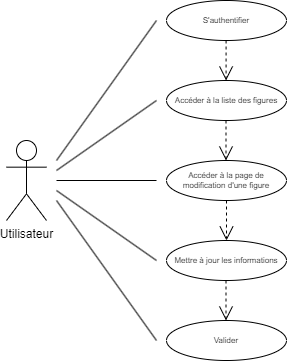

The diagram above was exported from draw.io. Its source (the exported page's mxGraphModel, read from the mxfile embedded in the PNG):
<mxGraphModel dx="1290" dy="541" grid="1" gridSize="10" guides="1" tooltips="1" connect="1" arrows="1" fold="1" page="1" pageScale="1" pageWidth="827" pageHeight="1169" math="0" shadow="0">
  <root>
    <mxCell id="0" />
    <mxCell id="1" parent="0" />
    <mxCell id="DZNn3wnEmj3D0dEfYyru-1" value="Utilisateur" style="shape=umlActor;verticalLabelPosition=bottom;verticalAlign=top;html=1;outlineConnect=0;" vertex="1" parent="1">
      <mxGeometry x="280" y="320" width="40" height="80" as="geometry" />
    </mxCell>
    <mxCell id="DZNn3wnEmj3D0dEfYyru-2" value="Accéder à la liste des figures" style="ellipse;whiteSpace=wrap;html=1;fontSize=8;" vertex="1" parent="1">
      <mxGeometry x="440" y="260" width="120" height="40" as="geometry" />
    </mxCell>
    <mxCell id="DZNn3wnEmj3D0dEfYyru-3" value="Mettre à jour les informations" style="ellipse;whiteSpace=wrap;html=1;fontSize=8;" vertex="1" parent="1">
      <mxGeometry x="440" y="420" width="120" height="40" as="geometry" />
    </mxCell>
    <mxCell id="DZNn3wnEmj3D0dEfYyru-4" value="Accéder à la page de modification d'une figure" style="ellipse;whiteSpace=wrap;html=1;fontSize=8;" vertex="1" parent="1">
      <mxGeometry x="440" y="340" width="120" height="40" as="geometry" />
    </mxCell>
    <mxCell id="DZNn3wnEmj3D0dEfYyru-5" value="" style="endArrow=none;html=1;rounded=0;" edge="1" parent="1">
      <mxGeometry relative="1" as="geometry">
        <mxPoint x="330" y="340" as="sourcePoint" />
        <mxPoint x="430" y="200" as="targetPoint" />
      </mxGeometry>
    </mxCell>
    <mxCell id="DZNn3wnEmj3D0dEfYyru-6" value="" style="endArrow=none;html=1;rounded=0;" edge="1" parent="1">
      <mxGeometry relative="1" as="geometry">
        <mxPoint x="330" y="370" as="sourcePoint" />
        <mxPoint x="430" y="440" as="targetPoint" />
      </mxGeometry>
    </mxCell>
    <mxCell id="DZNn3wnEmj3D0dEfYyru-7" value="" style="endArrow=none;html=1;rounded=0;" edge="1" parent="1">
      <mxGeometry relative="1" as="geometry">
        <mxPoint x="330" y="350" as="sourcePoint" />
        <mxPoint x="430" y="280" as="targetPoint" />
      </mxGeometry>
    </mxCell>
    <mxCell id="DZNn3wnEmj3D0dEfYyru-8" value="" style="endArrow=open;endSize=12;dashed=1;html=1;rounded=0;fontSize=8;entryX=0.5;entryY=0;entryDx=0;entryDy=0;exitX=0.5;exitY=1;exitDx=0;exitDy=0;" edge="1" parent="1" source="DZNn3wnEmj3D0dEfYyru-4" target="DZNn3wnEmj3D0dEfYyru-3">
      <mxGeometry width="160" relative="1" as="geometry">
        <mxPoint x="390" y="350" as="sourcePoint" />
        <mxPoint x="550" y="350" as="targetPoint" />
      </mxGeometry>
    </mxCell>
    <mxCell id="DZNn3wnEmj3D0dEfYyru-9" value="" style="endArrow=open;endSize=12;dashed=1;html=1;rounded=0;fontSize=8;entryX=0.5;entryY=0;entryDx=0;entryDy=0;exitX=0.5;exitY=1;exitDx=0;exitDy=0;" edge="1" parent="1">
      <mxGeometry width="160" relative="1" as="geometry">
        <mxPoint x="499.5" y="300" as="sourcePoint" />
        <mxPoint x="499.5" y="340" as="targetPoint" />
      </mxGeometry>
    </mxCell>
    <mxCell id="DZNn3wnEmj3D0dEfYyru-10" value="Valider" style="ellipse;whiteSpace=wrap;html=1;fontSize=8;" vertex="1" parent="1">
      <mxGeometry x="440" y="500" width="120" height="40" as="geometry" />
    </mxCell>
    <mxCell id="DZNn3wnEmj3D0dEfYyru-11" value="" style="endArrow=open;endSize=12;dashed=1;html=1;rounded=0;fontSize=8;entryX=0.5;entryY=0;entryDx=0;entryDy=0;exitX=0.5;exitY=1;exitDx=0;exitDy=0;" edge="1" parent="1">
      <mxGeometry width="160" relative="1" as="geometry">
        <mxPoint x="499.5" y="460" as="sourcePoint" />
        <mxPoint x="499.5" y="500" as="targetPoint" />
      </mxGeometry>
    </mxCell>
    <mxCell id="DZNn3wnEmj3D0dEfYyru-12" value="" style="endArrow=none;html=1;rounded=0;" edge="1" parent="1">
      <mxGeometry relative="1" as="geometry">
        <mxPoint x="330" y="380" as="sourcePoint" />
        <mxPoint x="430" y="520" as="targetPoint" />
      </mxGeometry>
    </mxCell>
    <mxCell id="DZNn3wnEmj3D0dEfYyru-13" value="S'authentifier" style="ellipse;whiteSpace=wrap;html=1;fontSize=8;" vertex="1" parent="1">
      <mxGeometry x="440" y="180" width="120" height="40" as="geometry" />
    </mxCell>
    <mxCell id="DZNn3wnEmj3D0dEfYyru-14" value="" style="endArrow=open;endSize=12;dashed=1;html=1;rounded=0;fontSize=8;entryX=0.5;entryY=0;entryDx=0;entryDy=0;exitX=0.5;exitY=1;exitDx=0;exitDy=0;" edge="1" parent="1">
      <mxGeometry width="160" relative="1" as="geometry">
        <mxPoint x="499.58" y="220" as="sourcePoint" />
        <mxPoint x="499.58" y="260" as="targetPoint" />
      </mxGeometry>
    </mxCell>
    <mxCell id="DZNn3wnEmj3D0dEfYyru-15" value="" style="endArrow=none;html=1;rounded=0;" edge="1" parent="1">
      <mxGeometry relative="1" as="geometry">
        <mxPoint x="330" y="360" as="sourcePoint" />
        <mxPoint x="430" y="360" as="targetPoint" />
      </mxGeometry>
    </mxCell>
  </root>
</mxGraphModel>